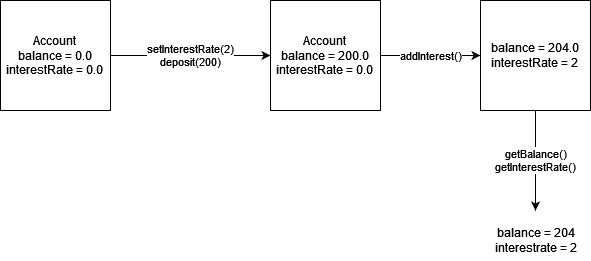

The diagram above was exported from draw.io. Its source (the exported page's mxGraphModel, read from the mxfile embedded in the PNG):
<mxGraphModel dx="954" dy="614" grid="1" gridSize="10" guides="1" tooltips="1" connect="1" arrows="1" fold="1" page="1" pageScale="1" pageWidth="850" pageHeight="1100" math="0" shadow="0">
  <root>
    <mxCell id="0" />
    <mxCell id="1" parent="0" />
    <mxCell id="5gRWZ10bFJj8ZF5fGfnD-2" value="&lt;div&gt;setInterestRate(2)&lt;/div&gt;&lt;div&gt;deposit(200)&lt;br&gt;&lt;/div&gt;" style="edgeStyle=orthogonalEdgeStyle;rounded=0;orthogonalLoop=1;jettySize=auto;html=1;" edge="1" parent="1" source="5gRWZ10bFJj8ZF5fGfnD-1" target="5gRWZ10bFJj8ZF5fGfnD-3">
      <mxGeometry relative="1" as="geometry">
        <mxPoint x="290" y="115" as="targetPoint" />
      </mxGeometry>
    </mxCell>
    <mxCell id="5gRWZ10bFJj8ZF5fGfnD-1" value="&lt;div&gt;Account&lt;/div&gt;&lt;div&gt;balance = 0.0&lt;/div&gt;&lt;div&gt;interestRate = 0.0&lt;br&gt;&lt;/div&gt;" style="whiteSpace=wrap;html=1;aspect=fixed;" vertex="1" parent="1">
      <mxGeometry x="110" y="60" width="110" height="110" as="geometry" />
    </mxCell>
    <mxCell id="5gRWZ10bFJj8ZF5fGfnD-4" value="addInterest()" style="edgeStyle=orthogonalEdgeStyle;rounded=0;orthogonalLoop=1;jettySize=auto;html=1;" edge="1" parent="1" source="5gRWZ10bFJj8ZF5fGfnD-3" target="5gRWZ10bFJj8ZF5fGfnD-5">
      <mxGeometry relative="1" as="geometry">
        <mxPoint x="620" y="115" as="targetPoint" />
      </mxGeometry>
    </mxCell>
    <mxCell id="5gRWZ10bFJj8ZF5fGfnD-3" value="&lt;div&gt;Account&lt;/div&gt;&lt;div&gt;balance = 200.0&lt;/div&gt;&lt;div&gt;interestRate = 0.0&lt;br&gt;&lt;/div&gt;" style="whiteSpace=wrap;html=1;aspect=fixed;" vertex="1" parent="1">
      <mxGeometry x="380" y="60" width="110" height="110" as="geometry" />
    </mxCell>
    <mxCell id="5gRWZ10bFJj8ZF5fGfnD-6" value="&lt;div&gt;getBalance()&lt;/div&gt;&lt;div&gt;getInterestRate()&lt;br&gt;&lt;/div&gt;" style="edgeStyle=orthogonalEdgeStyle;rounded=0;orthogonalLoop=1;jettySize=auto;html=1;" edge="1" parent="1" source="5gRWZ10bFJj8ZF5fGfnD-5">
      <mxGeometry relative="1" as="geometry">
        <mxPoint x="645" y="270" as="targetPoint" />
      </mxGeometry>
    </mxCell>
    <mxCell id="5gRWZ10bFJj8ZF5fGfnD-5" value="&lt;div&gt;balance = 204.0&lt;/div&gt;&lt;div&gt;interestRate = 2&lt;br&gt;&lt;/div&gt;" style="whiteSpace=wrap;html=1;aspect=fixed;" vertex="1" parent="1">
      <mxGeometry x="590" y="60" width="110" height="110" as="geometry" />
    </mxCell>
    <mxCell id="5gRWZ10bFJj8ZF5fGfnD-10" value="&lt;div&gt;balance = 204&lt;/div&gt;&lt;div&gt;interestrate = 2&lt;br&gt;&lt;/div&gt;" style="text;html=1;align=center;verticalAlign=middle;resizable=0;points=[];autosize=1;strokeColor=none;fillColor=none;" vertex="1" parent="1">
      <mxGeometry x="595" y="280" width="100" height="40" as="geometry" />
    </mxCell>
  </root>
</mxGraphModel>